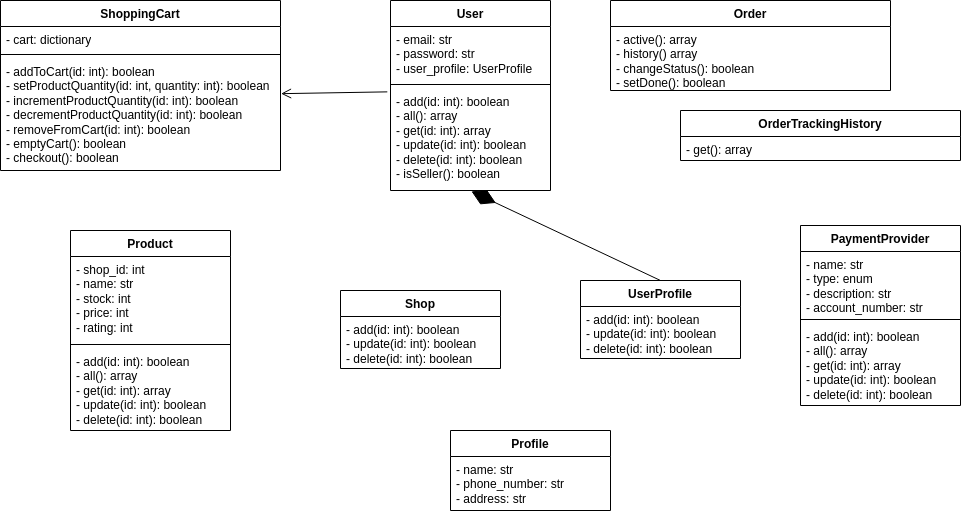

The diagram above was exported from draw.io. Its source (the exported page's mxGraphModel, read from the mxfile embedded in the PNG):
<mxGraphModel dx="875" dy="887" grid="1" gridSize="10" guides="1" tooltips="1" connect="1" arrows="1" fold="1" page="1" pageScale="1" pageWidth="1100" pageHeight="850" background="#ffffff" math="0" shadow="0">
  <root>
    <mxCell id="0" />
    <mxCell id="1" parent="0" />
    <mxCell id="EIoy1vLHnAPG8lMc9awi-1" value="User" style="swimlane;fontStyle=1;align=center;verticalAlign=top;childLayout=stackLayout;horizontal=1;startSize=26;horizontalStack=0;resizeParent=1;resizeParentMax=0;resizeLast=0;collapsible=1;marginBottom=0;whiteSpace=wrap;html=1;" parent="1" vertex="1">
      <mxGeometry x="430" y="40" width="160" height="190" as="geometry" />
    </mxCell>
    <mxCell id="EIoy1vLHnAPG8lMc9awi-2" value="&lt;div&gt;- email: str&lt;/div&gt;&lt;div&gt;- password: str&lt;br&gt;&lt;/div&gt;&lt;div&gt;- user_profile: UserProfile&lt;br&gt;&lt;/div&gt;" style="text;strokeColor=none;fillColor=none;align=left;verticalAlign=top;spacingLeft=4;spacingRight=4;overflow=hidden;rotatable=0;points=[[0,0.5],[1,0.5]];portConstraint=eastwest;whiteSpace=wrap;html=1;" parent="EIoy1vLHnAPG8lMc9awi-1" vertex="1">
      <mxGeometry y="26" width="160" height="54" as="geometry" />
    </mxCell>
    <mxCell id="EIoy1vLHnAPG8lMc9awi-3" value="" style="line;strokeWidth=1;fillColor=none;align=left;verticalAlign=middle;spacingTop=-1;spacingLeft=3;spacingRight=3;rotatable=0;labelPosition=right;points=[];portConstraint=eastwest;strokeColor=inherit;" parent="EIoy1vLHnAPG8lMc9awi-1" vertex="1">
      <mxGeometry y="80" width="160" height="8" as="geometry" />
    </mxCell>
    <mxCell id="EIoy1vLHnAPG8lMc9awi-4" value="&lt;div&gt;- add(id: int): boolean&lt;/div&gt;&lt;div&gt;- all(): array&lt;/div&gt;&lt;div&gt;- get(id: int): array&lt;/div&gt;&lt;div&gt;- update(id: int): boolean&lt;/div&gt;&lt;div&gt;- delete(id: int): boolean&lt;br&gt;&lt;/div&gt;&lt;div&gt;- isSeller(): boolean&lt;br&gt;&lt;/div&gt;" style="text;strokeColor=none;fillColor=none;align=left;verticalAlign=top;spacingLeft=4;spacingRight=4;overflow=hidden;rotatable=0;points=[[0,0.5],[1,0.5]];portConstraint=eastwest;whiteSpace=wrap;html=1;" parent="EIoy1vLHnAPG8lMc9awi-1" vertex="1">
      <mxGeometry y="88" width="160" height="102" as="geometry" />
    </mxCell>
    <mxCell id="EIoy1vLHnAPG8lMc9awi-5" value="UserProfile" style="swimlane;fontStyle=1;align=center;verticalAlign=top;childLayout=stackLayout;horizontal=1;startSize=26;horizontalStack=0;resizeParent=1;resizeParentMax=0;resizeLast=0;collapsible=1;marginBottom=0;whiteSpace=wrap;html=1;" parent="1" vertex="1">
      <mxGeometry x="620" y="320" width="160" height="78" as="geometry" />
    </mxCell>
    <mxCell id="EIoy1vLHnAPG8lMc9awi-8" value="&lt;div&gt;- add(id: int): boolean&lt;/div&gt;&lt;div&gt;- update(id: int): boolean&lt;/div&gt;&lt;div&gt;- delete(id: int): boolean&lt;br&gt;&lt;/div&gt;" style="text;strokeColor=none;fillColor=none;align=left;verticalAlign=top;spacingLeft=4;spacingRight=4;overflow=hidden;rotatable=0;points=[[0,0.5],[1,0.5]];portConstraint=eastwest;whiteSpace=wrap;html=1;" parent="EIoy1vLHnAPG8lMc9awi-5" vertex="1">
      <mxGeometry y="26" width="160" height="52" as="geometry" />
    </mxCell>
    <mxCell id="EIoy1vLHnAPG8lMc9awi-9" value="" style="endArrow=diamondThin;endFill=1;endSize=24;html=1;rounded=0;entryX=0.506;entryY=1.009;entryDx=0;entryDy=0;entryPerimeter=0;exitX=0.5;exitY=0;exitDx=0;exitDy=0;" parent="1" source="EIoy1vLHnAPG8lMc9awi-5" target="EIoy1vLHnAPG8lMc9awi-4" edge="1">
      <mxGeometry width="160" relative="1" as="geometry">
        <mxPoint x="380" y="510" as="sourcePoint" />
        <mxPoint x="540" y="510" as="targetPoint" />
      </mxGeometry>
    </mxCell>
    <mxCell id="EIoy1vLHnAPG8lMc9awi-10" value="ShoppingCart" style="swimlane;fontStyle=1;align=center;verticalAlign=top;childLayout=stackLayout;horizontal=1;startSize=26;horizontalStack=0;resizeParent=1;resizeParentMax=0;resizeLast=0;collapsible=1;marginBottom=0;whiteSpace=wrap;html=1;" parent="1" vertex="1">
      <mxGeometry x="40" y="40" width="280" height="170" as="geometry" />
    </mxCell>
    <mxCell id="EIoy1vLHnAPG8lMc9awi-11" value="&lt;div&gt;- cart: dictionary&lt;br&gt;&lt;/div&gt;" style="text;strokeColor=none;fillColor=none;align=left;verticalAlign=top;spacingLeft=4;spacingRight=4;overflow=hidden;rotatable=0;points=[[0,0.5],[1,0.5]];portConstraint=eastwest;whiteSpace=wrap;html=1;" parent="EIoy1vLHnAPG8lMc9awi-10" vertex="1">
      <mxGeometry y="26" width="280" height="24" as="geometry" />
    </mxCell>
    <mxCell id="EIoy1vLHnAPG8lMc9awi-12" value="" style="line;strokeWidth=1;fillColor=none;align=left;verticalAlign=middle;spacingTop=-1;spacingLeft=3;spacingRight=3;rotatable=0;labelPosition=right;points=[];portConstraint=eastwest;strokeColor=inherit;" parent="EIoy1vLHnAPG8lMc9awi-10" vertex="1">
      <mxGeometry y="50" width="280" height="8" as="geometry" />
    </mxCell>
    <mxCell id="EIoy1vLHnAPG8lMc9awi-13" value="&lt;div&gt;- addToCart(id: int): boolean&lt;/div&gt;&lt;div&gt;- setProductQuantity(id: int, quantity: int): boolean&lt;/div&gt;&lt;div&gt;- incrementProductQuantity(id: int): boolean&lt;/div&gt;&lt;div&gt;- decrementProductQuantity(id: int): boolean&lt;/div&gt;&lt;div&gt;- removeFromCart(id: int): boolean&lt;/div&gt;&lt;div&gt;- emptyCart(): boolean&lt;br&gt;&lt;/div&gt;&lt;div&gt;- checkout(): boolean&lt;br&gt;&lt;/div&gt;" style="text;strokeColor=none;fillColor=none;align=left;verticalAlign=top;spacingLeft=4;spacingRight=4;overflow=hidden;rotatable=0;points=[[0,0.5],[1,0.5]];portConstraint=eastwest;whiteSpace=wrap;html=1;" parent="EIoy1vLHnAPG8lMc9awi-10" vertex="1">
      <mxGeometry y="58" width="280" height="112" as="geometry" />
    </mxCell>
    <mxCell id="EIoy1vLHnAPG8lMc9awi-14" value="" style="endArrow=open;startArrow=none;endFill=0;startFill=0;endSize=8;html=1;verticalAlign=bottom;labelBackgroundColor=none;strokeWidth=1;rounded=0;entryX=1.002;entryY=0.314;entryDx=0;entryDy=0;entryPerimeter=0;exitX=-0.02;exitY=0.033;exitDx=0;exitDy=0;exitPerimeter=0;" parent="1" source="EIoy1vLHnAPG8lMc9awi-4" target="EIoy1vLHnAPG8lMc9awi-13" edge="1">
      <mxGeometry width="160" relative="1" as="geometry">
        <mxPoint x="380" y="310" as="sourcePoint" />
        <mxPoint x="540" y="310" as="targetPoint" />
      </mxGeometry>
    </mxCell>
    <mxCell id="EIoy1vLHnAPG8lMc9awi-15" value="Order" style="swimlane;fontStyle=1;align=center;verticalAlign=top;childLayout=stackLayout;horizontal=1;startSize=26;horizontalStack=0;resizeParent=1;resizeParentMax=0;resizeLast=0;collapsible=1;marginBottom=0;whiteSpace=wrap;html=1;" parent="1" vertex="1">
      <mxGeometry x="650" y="40" width="280" height="90" as="geometry" />
    </mxCell>
    <mxCell id="EIoy1vLHnAPG8lMc9awi-16" value="&lt;div&gt;- active(): array&lt;/div&gt;&lt;div&gt;- history() array&lt;br&gt;&lt;/div&gt;&lt;div&gt;- changeStatus(): boolean&lt;br&gt;&lt;/div&gt;&lt;div&gt;- setDone(): boolean&lt;br&gt;&lt;/div&gt;" style="text;strokeColor=none;fillColor=none;align=left;verticalAlign=top;spacingLeft=4;spacingRight=4;overflow=hidden;rotatable=0;points=[[0,0.5],[1,0.5]];portConstraint=eastwest;whiteSpace=wrap;html=1;" parent="EIoy1vLHnAPG8lMc9awi-15" vertex="1">
      <mxGeometry y="26" width="280" height="64" as="geometry" />
    </mxCell>
    <mxCell id="EIoy1vLHnAPG8lMc9awi-17" value="&lt;div&gt;PaymentProvider&lt;/div&gt;" style="swimlane;fontStyle=1;align=center;verticalAlign=top;childLayout=stackLayout;horizontal=1;startSize=26;horizontalStack=0;resizeParent=1;resizeParentMax=0;resizeLast=0;collapsible=1;marginBottom=0;whiteSpace=wrap;html=1;" parent="1" vertex="1">
      <mxGeometry x="840" y="265" width="160" height="180" as="geometry" />
    </mxCell>
    <mxCell id="EIoy1vLHnAPG8lMc9awi-18" value="&lt;div&gt;- name: str&lt;/div&gt;&lt;div&gt;- type: enum&lt;/div&gt;&lt;div&gt;- description: str&lt;/div&gt;&lt;div&gt;- account_number: str&lt;br&gt;&lt;/div&gt;" style="text;strokeColor=none;fillColor=none;align=left;verticalAlign=top;spacingLeft=4;spacingRight=4;overflow=hidden;rotatable=0;points=[[0,0.5],[1,0.5]];portConstraint=eastwest;whiteSpace=wrap;html=1;" parent="EIoy1vLHnAPG8lMc9awi-17" vertex="1">
      <mxGeometry y="26" width="160" height="64" as="geometry" />
    </mxCell>
    <mxCell id="EIoy1vLHnAPG8lMc9awi-19" value="" style="line;strokeWidth=1;fillColor=none;align=left;verticalAlign=middle;spacingTop=-1;spacingLeft=3;spacingRight=3;rotatable=0;labelPosition=right;points=[];portConstraint=eastwest;strokeColor=inherit;" parent="EIoy1vLHnAPG8lMc9awi-17" vertex="1">
      <mxGeometry y="90" width="160" height="8" as="geometry" />
    </mxCell>
    <mxCell id="EIoy1vLHnAPG8lMc9awi-20" value="&lt;div&gt;- add(id: int): boolean&lt;/div&gt;&lt;div&gt;- all(): array&lt;/div&gt;&lt;div&gt;- get(id: int): array&lt;/div&gt;&lt;div&gt;- update(id: int): boolean&lt;/div&gt;&lt;div&gt;- delete(id: int): boolean&lt;br&gt;&lt;/div&gt;" style="text;strokeColor=none;fillColor=none;align=left;verticalAlign=top;spacingLeft=4;spacingRight=4;overflow=hidden;rotatable=0;points=[[0,0.5],[1,0.5]];portConstraint=eastwest;whiteSpace=wrap;html=1;" parent="EIoy1vLHnAPG8lMc9awi-17" vertex="1">
      <mxGeometry y="98" width="160" height="82" as="geometry" />
    </mxCell>
    <mxCell id="EIoy1vLHnAPG8lMc9awi-21" value="&lt;div&gt;OrderTrackingHistory&lt;/div&gt;" style="swimlane;fontStyle=1;align=center;verticalAlign=top;childLayout=stackLayout;horizontal=1;startSize=26;horizontalStack=0;resizeParent=1;resizeParentMax=0;resizeLast=0;collapsible=1;marginBottom=0;whiteSpace=wrap;html=1;" parent="1" vertex="1">
      <mxGeometry x="720" y="150" width="280" height="50" as="geometry" />
    </mxCell>
    <mxCell id="EIoy1vLHnAPG8lMc9awi-22" value="- get(): array" style="text;strokeColor=none;fillColor=none;align=left;verticalAlign=top;spacingLeft=4;spacingRight=4;overflow=hidden;rotatable=0;points=[[0,0.5],[1,0.5]];portConstraint=eastwest;whiteSpace=wrap;html=1;" parent="EIoy1vLHnAPG8lMc9awi-21" vertex="1">
      <mxGeometry y="26" width="280" height="24" as="geometry" />
    </mxCell>
    <mxCell id="EIoy1vLHnAPG8lMc9awi-23" value="&lt;div&gt;Product&lt;/div&gt;" style="swimlane;fontStyle=1;align=center;verticalAlign=top;childLayout=stackLayout;horizontal=1;startSize=26;horizontalStack=0;resizeParent=1;resizeParentMax=0;resizeLast=0;collapsible=1;marginBottom=0;whiteSpace=wrap;html=1;" parent="1" vertex="1">
      <mxGeometry x="110" y="270" width="160" height="200" as="geometry" />
    </mxCell>
    <mxCell id="EIoy1vLHnAPG8lMc9awi-24" value="&lt;div&gt;- shop_id: int&lt;/div&gt;&lt;div&gt;- name: str&lt;/div&gt;&lt;div&gt;- stock: int&lt;/div&gt;&lt;div&gt;- price: int&lt;br&gt;&lt;/div&gt;&lt;div&gt;- rating: int&lt;br&gt;&lt;/div&gt;" style="text;strokeColor=none;fillColor=none;align=left;verticalAlign=top;spacingLeft=4;spacingRight=4;overflow=hidden;rotatable=0;points=[[0,0.5],[1,0.5]];portConstraint=eastwest;whiteSpace=wrap;html=1;" parent="EIoy1vLHnAPG8lMc9awi-23" vertex="1">
      <mxGeometry y="26" width="160" height="84" as="geometry" />
    </mxCell>
    <mxCell id="EIoy1vLHnAPG8lMc9awi-25" value="" style="line;strokeWidth=1;fillColor=none;align=left;verticalAlign=middle;spacingTop=-1;spacingLeft=3;spacingRight=3;rotatable=0;labelPosition=right;points=[];portConstraint=eastwest;strokeColor=inherit;" parent="EIoy1vLHnAPG8lMc9awi-23" vertex="1">
      <mxGeometry y="110" width="160" height="8" as="geometry" />
    </mxCell>
    <mxCell id="EIoy1vLHnAPG8lMc9awi-26" value="&lt;div&gt;- add(id: int): boolean&lt;/div&gt;&lt;div&gt;- all(): array&lt;/div&gt;&lt;div&gt;- get(id: int): array&lt;/div&gt;&lt;div&gt;- update(id: int): boolean&lt;/div&gt;&lt;div&gt;- delete(id: int): boolean&lt;br&gt;&lt;/div&gt;" style="text;strokeColor=none;fillColor=none;align=left;verticalAlign=top;spacingLeft=4;spacingRight=4;overflow=hidden;rotatable=0;points=[[0,0.5],[1,0.5]];portConstraint=eastwest;whiteSpace=wrap;html=1;" parent="EIoy1vLHnAPG8lMc9awi-23" vertex="1">
      <mxGeometry y="118" width="160" height="82" as="geometry" />
    </mxCell>
    <mxCell id="EIoy1vLHnAPG8lMc9awi-27" value="&lt;div&gt;Profile&lt;/div&gt;&lt;div&gt;&lt;br&gt;&lt;/div&gt;" style="swimlane;fontStyle=1;align=center;verticalAlign=top;childLayout=stackLayout;horizontal=1;startSize=26;horizontalStack=0;resizeParent=1;resizeParentMax=0;resizeLast=0;collapsible=1;marginBottom=0;whiteSpace=wrap;html=1;" parent="1" vertex="1">
      <mxGeometry x="490" y="470" width="160" height="80" as="geometry" />
    </mxCell>
    <mxCell id="EIoy1vLHnAPG8lMc9awi-28" value="&lt;div&gt;- name: str&lt;/div&gt;&lt;div&gt;- phone_number: str&lt;/div&gt;&lt;div&gt;- address: str&lt;/div&gt;" style="text;strokeColor=none;fillColor=none;align=left;verticalAlign=top;spacingLeft=4;spacingRight=4;overflow=hidden;rotatable=0;points=[[0,0.5],[1,0.5]];portConstraint=eastwest;whiteSpace=wrap;html=1;" parent="EIoy1vLHnAPG8lMc9awi-27" vertex="1">
      <mxGeometry y="26" width="160" height="54" as="geometry" />
    </mxCell>
    <mxCell id="EIoy1vLHnAPG8lMc9awi-31" value="&lt;div&gt;Shop&lt;/div&gt;&lt;div&gt;&lt;br&gt;&lt;/div&gt;" style="swimlane;fontStyle=1;align=center;verticalAlign=top;childLayout=stackLayout;horizontal=1;startSize=26;horizontalStack=0;resizeParent=1;resizeParentMax=0;resizeLast=0;collapsible=1;marginBottom=0;whiteSpace=wrap;html=1;" parent="1" vertex="1">
      <mxGeometry x="380" y="330" width="160" height="78" as="geometry" />
    </mxCell>
    <mxCell id="EIoy1vLHnAPG8lMc9awi-32" value="&lt;div&gt;- add(id: int): boolean&lt;/div&gt;&lt;div&gt;- update(id: int): boolean&lt;/div&gt;&lt;div&gt;- delete(id: int): boolean&lt;br&gt;&lt;/div&gt;" style="text;strokeColor=none;fillColor=none;align=left;verticalAlign=top;spacingLeft=4;spacingRight=4;overflow=hidden;rotatable=0;points=[[0,0.5],[1,0.5]];portConstraint=eastwest;whiteSpace=wrap;html=1;" parent="EIoy1vLHnAPG8lMc9awi-31" vertex="1">
      <mxGeometry y="26" width="160" height="52" as="geometry" />
    </mxCell>
  </root>
</mxGraphModel>